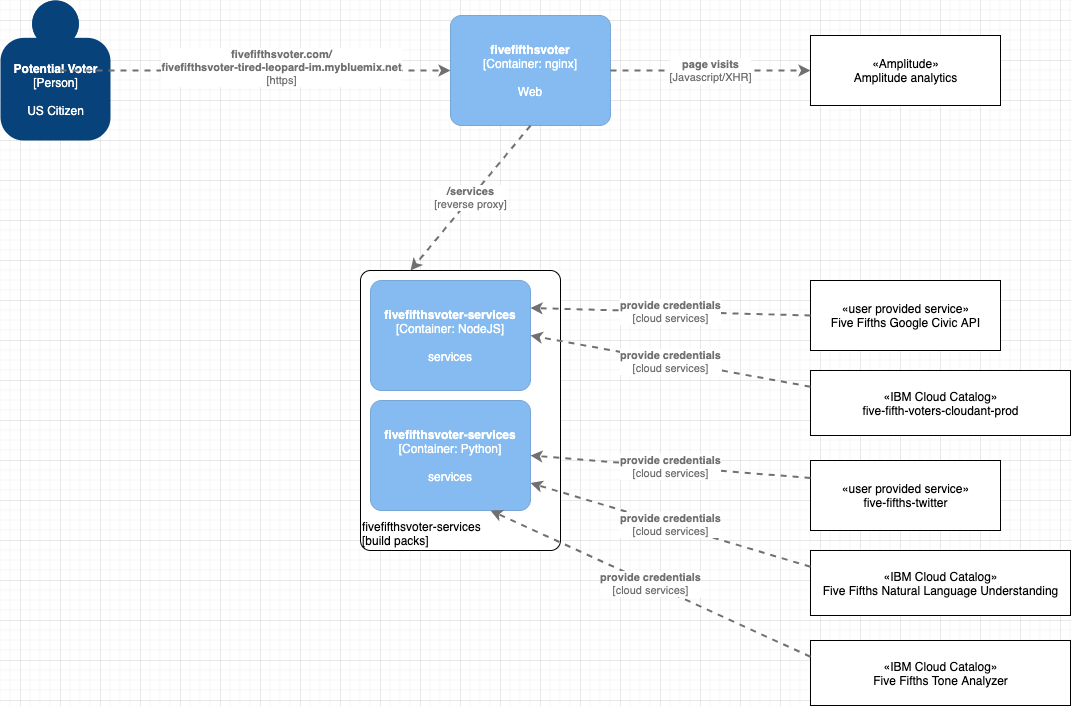

The diagram above was exported from draw.io. Its source (the exported page's mxGraphModel, read from the mxfile embedded in the PNG):
<mxGraphModel dx="1627" dy="1065" grid="1" gridSize="10" guides="1" tooltips="1" connect="1" arrows="1" fold="1" page="1" pageScale="1" pageWidth="1100" pageHeight="850" math="0" shadow="0">
  <root>
    <mxCell id="0" />
    <mxCell id="1" parent="0" />
    <object placeholders="1" c4Name="fivefifthsvoter-services" c4Type="ExecutionEnvironment" c4Application="build packs" label="&lt;div style=&quot;text-align: left&quot;&gt;%c4Name%&lt;/div&gt;&lt;div style=&quot;text-align: left&quot;&gt;[%c4Application%]&lt;/div&gt;" id="X4sr2mUsJaAG0pzrz9tb-17">
      <mxCell style="rounded=1;whiteSpace=wrap;html=1;labelBackgroundColor=none;fillColor=#ffffff;fontColor=#000000;align=left;arcSize=5;strokeColor=#000000;verticalAlign=bottom;metaEdit=1;metaData={&quot;c4Type&quot;:{&quot;editable&quot;:false}};points=[[0.25,0,0],[0.5,0,0],[0.75,0,0],[1,0.25,0],[1,0.5,0],[1,0.75,0],[0.75,1,0],[0.5,1,0],[0.25,1,0],[0,0.75,0],[0,0.5,0],[0,0.25,0]];" parent="1" vertex="1">
        <mxGeometry x="380" y="290" width="200" height="280" as="geometry" />
      </mxCell>
    </object>
    <object placeholders="1" c4Name="fivefifthsvoter-services" c4Type="Container" c4Technology="Python" c4Description="services" label="&lt;b&gt;%c4Name%&lt;/b&gt;&lt;div&gt;[%c4Type%: %c4Technology%]&lt;/div&gt;&lt;br&gt;&lt;div&gt;%c4Description%&lt;/div&gt;" id="X4sr2mUsJaAG0pzrz9tb-11">
      <mxCell style="rounded=1;whiteSpace=wrap;html=1;labelBackgroundColor=none;fillColor=#85BBF0;fontColor=#ffffff;align=center;arcSize=10;strokeColor=#78A8D8;metaEdit=1;metaData={&quot;c4Type&quot;:{&quot;editable&quot;:false}};points=[[0.25,0,0],[0.5,0,0],[0.75,0,0],[1,0.25,0],[1,0.5,0],[1,0.75,0],[0.75,1,0],[0.5,1,0],[0.25,1,0],[0,0.75,0],[0,0.5,0],[0,0.25,0]];" parent="1" vertex="1">
        <mxGeometry x="390" y="420" width="160" height="110.00000000000001" as="geometry" />
      </mxCell>
    </object>
    <object placeholders="1" c4Name="fivefifthsvoter" c4Type="Container" c4Technology="nginx" c4Description="Web" label="&lt;b&gt;%c4Name%&lt;/b&gt;&lt;div&gt;[%c4Type%: %c4Technology%]&lt;/div&gt;&lt;br&gt;&lt;div&gt;%c4Description%&lt;/div&gt;" id="X4sr2mUsJaAG0pzrz9tb-2">
      <mxCell style="rounded=1;whiteSpace=wrap;html=1;labelBackgroundColor=none;fillColor=#85BBF0;fontColor=#ffffff;align=center;arcSize=10;strokeColor=#78A8D8;metaEdit=1;metaData={&quot;c4Type&quot;:{&quot;editable&quot;:false}};points=[[0.25,0,0],[0.5,0,0],[0.75,0,0],[1,0.25,0],[1,0.5,0],[1,0.75,0],[0.75,1,0],[0.5,1,0],[0.25,1,0],[0,0.75,0],[0,0.5,0],[0,0.25,0]];" parent="1" vertex="1">
        <mxGeometry x="470" y="35" width="160" height="110.00000000000001" as="geometry" />
      </mxCell>
    </object>
    <object placeholders="1" c4Name="fivefifthsvoter-services" c4Type="Container" c4Technology="NodeJS" c4Description="services" label="&lt;b&gt;%c4Name%&lt;/b&gt;&lt;div&gt;[%c4Type%: %c4Technology%]&lt;/div&gt;&lt;br&gt;&lt;div&gt;%c4Description%&lt;/div&gt;" id="X4sr2mUsJaAG0pzrz9tb-3">
      <mxCell style="rounded=1;whiteSpace=wrap;html=1;labelBackgroundColor=none;fillColor=#85BBF0;fontColor=#ffffff;align=center;arcSize=10;strokeColor=#78A8D8;metaEdit=1;metaData={&quot;c4Type&quot;:{&quot;editable&quot;:false}};points=[[0.25,0,0],[0.5,0,0],[0.75,0,0],[1,0.25,0],[1,0.5,0],[1,0.75,0],[0.75,1,0],[0.5,1,0],[0.25,1,0],[0,0.75,0],[0,0.5,0],[0,0.25,0]];" parent="1" vertex="1">
        <mxGeometry x="390" y="300" width="160" height="110.00000000000001" as="geometry" />
      </mxCell>
    </object>
    <mxCell id="X4sr2mUsJaAG0pzrz9tb-6" value="«user provided service»&lt;br&gt;Five Fifths Google Civic API" style="html=1;" parent="1" vertex="1">
      <mxGeometry x="830" y="300" width="190" height="70" as="geometry" />
    </mxCell>
    <mxCell id="X4sr2mUsJaAG0pzrz9tb-7" value="«user provided service»&lt;br&gt;five-fifths-twitter" style="html=1;" parent="1" vertex="1">
      <mxGeometry x="830" y="480" width="190" height="70" as="geometry" />
    </mxCell>
    <mxCell id="X4sr2mUsJaAG0pzrz9tb-8" value="«IBM Cloud Catalog»&lt;br&gt;&lt;div&gt;Five Fifths Natural Language Understanding&lt;/div&gt;" style="html=1;" parent="1" vertex="1">
      <mxGeometry x="830" y="570" width="260" height="65" as="geometry" />
    </mxCell>
    <mxCell id="X4sr2mUsJaAG0pzrz9tb-9" value="«IBM Cloud Catalog»&lt;br&gt;&lt;div&gt;Five Fifths Tone Analyzer&lt;/div&gt;" style="html=1;" parent="1" vertex="1">
      <mxGeometry x="830" y="660" width="260" height="65" as="geometry" />
    </mxCell>
    <mxCell id="X4sr2mUsJaAG0pzrz9tb-10" value="«IBM Cloud Catalog»&lt;br&gt;&lt;div&gt;five-fifth-voters-cloudant-prod&lt;/div&gt;" style="html=1;" parent="1" vertex="1">
      <mxGeometry x="830" y="390" width="260" height="65" as="geometry" />
    </mxCell>
    <object placeholders="1" c4Type="Relationship" c4Technology="cloud services" c4Description="provide credentials" label="&lt;div style=&quot;text-align: left&quot;&gt;&lt;div style=&quot;text-align: center&quot;&gt;&lt;b&gt;%c4Description%&lt;/b&gt;&lt;/div&gt;&lt;div style=&quot;text-align: center&quot;&gt;[%c4Technology%]&lt;/div&gt;&lt;/div&gt;" id="X4sr2mUsJaAG0pzrz9tb-12">
      <mxCell style="edgeStyle=none;rounded=0;html=1;entryX=1;entryY=0.25;jettySize=auto;orthogonalLoop=1;strokeColor=#707070;strokeWidth=2;fontColor=#707070;jumpStyle=none;dashed=1;metaEdit=1;metaData={&quot;c4Type&quot;:{&quot;editable&quot;:false}};exitX=0;exitY=0.5;exitDx=0;exitDy=0;entryDx=0;entryDy=0;entryPerimeter=0;" parent="1" source="X4sr2mUsJaAG0pzrz9tb-6" target="X4sr2mUsJaAG0pzrz9tb-3" edge="1">
        <mxGeometry width="160" relative="1" as="geometry">
          <mxPoint x="750" y="520" as="sourcePoint" />
          <mxPoint x="910" y="520" as="targetPoint" />
        </mxGeometry>
      </mxCell>
    </object>
    <object placeholders="1" c4Type="Relationship" c4Technology="cloud services" c4Description="provide credentials" label="&lt;div style=&quot;text-align: left&quot;&gt;&lt;div style=&quot;text-align: center&quot;&gt;&lt;b&gt;%c4Description%&lt;/b&gt;&lt;/div&gt;&lt;div style=&quot;text-align: center&quot;&gt;[%c4Technology%]&lt;/div&gt;&lt;/div&gt;" id="X4sr2mUsJaAG0pzrz9tb-13">
      <mxCell style="edgeStyle=none;rounded=0;html=1;jettySize=auto;orthogonalLoop=1;strokeColor=#707070;strokeWidth=2;fontColor=#707070;jumpStyle=none;dashed=1;metaEdit=1;metaData={&quot;c4Type&quot;:{&quot;editable&quot;:false}};exitX=0;exitY=0.25;exitDx=0;exitDy=0;entryX=1;entryY=0.5;entryDx=0;entryDy=0;entryPerimeter=0;" parent="1" source="X4sr2mUsJaAG0pzrz9tb-7" target="X4sr2mUsJaAG0pzrz9tb-11" edge="1">
        <mxGeometry width="160" relative="1" as="geometry">
          <mxPoint x="840" y="345" as="sourcePoint" />
          <mxPoint x="560" y="337.5" as="targetPoint" />
        </mxGeometry>
      </mxCell>
    </object>
    <object placeholders="1" c4Type="Relationship" c4Technology="cloud services" c4Description="provide credentials" label="&lt;div style=&quot;text-align: left&quot;&gt;&lt;div style=&quot;text-align: center&quot;&gt;&lt;b&gt;%c4Description%&lt;/b&gt;&lt;/div&gt;&lt;div style=&quot;text-align: center&quot;&gt;[%c4Technology%]&lt;/div&gt;&lt;/div&gt;" id="X4sr2mUsJaAG0pzrz9tb-14">
      <mxCell style="edgeStyle=none;rounded=0;html=1;jettySize=auto;orthogonalLoop=1;strokeColor=#707070;strokeWidth=2;fontColor=#707070;jumpStyle=none;dashed=1;metaEdit=1;metaData={&quot;c4Type&quot;:{&quot;editable&quot;:false}};exitX=0;exitY=0.25;exitDx=0;exitDy=0;entryX=1;entryY=0.75;entryDx=0;entryDy=0;entryPerimeter=0;" parent="1" source="X4sr2mUsJaAG0pzrz9tb-8" target="X4sr2mUsJaAG0pzrz9tb-11" edge="1">
        <mxGeometry width="160" relative="1" as="geometry">
          <mxPoint x="840" y="417.5" as="sourcePoint" />
          <mxPoint x="550" y="431.21621621621625" as="targetPoint" />
        </mxGeometry>
      </mxCell>
    </object>
    <object placeholders="1" c4Type="Relationship" c4Technology="cloud services" c4Description="provide credentials" label="&lt;div style=&quot;text-align: left&quot;&gt;&lt;div style=&quot;text-align: center&quot;&gt;&lt;b&gt;%c4Description%&lt;/b&gt;&lt;/div&gt;&lt;div style=&quot;text-align: center&quot;&gt;[%c4Technology%]&lt;/div&gt;&lt;/div&gt;" id="X4sr2mUsJaAG0pzrz9tb-15">
      <mxCell style="edgeStyle=none;rounded=0;html=1;jettySize=auto;orthogonalLoop=1;strokeColor=#707070;strokeWidth=2;fontColor=#707070;jumpStyle=none;dashed=1;metaEdit=1;metaData={&quot;c4Type&quot;:{&quot;editable&quot;:false}};exitX=0;exitY=0.25;exitDx=0;exitDy=0;entryX=0.75;entryY=1;entryDx=0;entryDy=0;entryPerimeter=0;" parent="1" source="X4sr2mUsJaAG0pzrz9tb-9" target="X4sr2mUsJaAG0pzrz9tb-11" edge="1">
        <mxGeometry width="160" relative="1" as="geometry">
          <mxPoint x="840" y="516.25" as="sourcePoint" />
          <mxPoint x="550" y="435" as="targetPoint" />
        </mxGeometry>
      </mxCell>
    </object>
    <object placeholders="1" c4Type="Relationship" c4Technology="cloud services" c4Description="provide credentials" label="&lt;div style=&quot;text-align: left&quot;&gt;&lt;div style=&quot;text-align: center&quot;&gt;&lt;b&gt;%c4Description%&lt;/b&gt;&lt;/div&gt;&lt;div style=&quot;text-align: center&quot;&gt;[%c4Technology%]&lt;/div&gt;&lt;/div&gt;" id="X4sr2mUsJaAG0pzrz9tb-16">
      <mxCell style="edgeStyle=none;rounded=0;html=1;jettySize=auto;orthogonalLoop=1;strokeColor=#707070;strokeWidth=2;fontColor=#707070;jumpStyle=none;dashed=1;metaEdit=1;metaData={&quot;c4Type&quot;:{&quot;editable&quot;:false}};exitX=0;exitY=0.25;exitDx=0;exitDy=0;entryX=1;entryY=0.5;entryDx=0;entryDy=0;entryPerimeter=0;" parent="1" source="X4sr2mUsJaAG0pzrz9tb-10" target="X4sr2mUsJaAG0pzrz9tb-3" edge="1">
        <mxGeometry width="160" relative="1" as="geometry">
          <mxPoint x="840" y="606.25" as="sourcePoint" />
          <mxPoint x="550" y="435" as="targetPoint" />
        </mxGeometry>
      </mxCell>
    </object>
    <object placeholders="1" c4Type="Relationship" c4Technology="reverse proxy" c4Description="/services" label="&lt;div style=&quot;text-align: left&quot;&gt;&lt;div style=&quot;text-align: center&quot;&gt;&lt;b&gt;%c4Description%&lt;/b&gt;&lt;/div&gt;&lt;div style=&quot;text-align: center&quot;&gt;[%c4Technology%]&lt;/div&gt;&lt;/div&gt;" id="X4sr2mUsJaAG0pzrz9tb-18">
      <mxCell style="edgeStyle=none;rounded=0;html=1;entryX=0.25;entryY=0;jettySize=auto;orthogonalLoop=1;strokeColor=#707070;strokeWidth=2;fontColor=#707070;jumpStyle=none;dashed=1;metaEdit=1;metaData={&quot;c4Type&quot;:{&quot;editable&quot;:false}};exitX=0.5;exitY=1;exitDx=0;exitDy=0;exitPerimeter=0;entryDx=0;entryDy=0;entryPerimeter=0;" parent="1" source="X4sr2mUsJaAG0pzrz9tb-2" target="X4sr2mUsJaAG0pzrz9tb-17" edge="1">
        <mxGeometry width="160" relative="1" as="geometry">
          <mxPoint x="740" y="250" as="sourcePoint" />
          <mxPoint x="900" y="250" as="targetPoint" />
        </mxGeometry>
      </mxCell>
    </object>
    <object placeholders="1" c4Name="Potential Voter" c4Type="Person" c4Description="US Citizen" label="&lt;b&gt;%c4Name%&lt;/b&gt;&lt;div&gt;[%c4Type%]&lt;/div&gt;&lt;br&gt;&lt;div&gt;%c4Description%&lt;/div&gt;" id="X4sr2mUsJaAG0pzrz9tb-19">
      <mxCell style="html=1;dashed=0;whitespace=wrap;fillColor=#08427b;strokeColor=none;fontColor=#ffffff;shape=mxgraph.c4.person;align=center;metaEdit=1;points=[[0.5,0,0],[1,0.5,0],[1,0.75,0],[0.75,1,0],[0.5,1,0],[0.25,1,0],[0,0.75,0],[0,0.5,0]];metaData={&quot;c4Type&quot;:{&quot;editable&quot;:false}};" parent="1" vertex="1">
        <mxGeometry x="20" y="20" width="110.00000000000001" height="140" as="geometry" />
      </mxCell>
    </object>
    <object placeholders="1" c4Type="Relationship" c4Technology="https" c4Description="fivefifthsvoter.com/&#10;fivefifthsvoter-tired-leopard-im.mybluemix.net" label="&lt;div style=&quot;text-align: left&quot;&gt;&lt;div style=&quot;text-align: center&quot;&gt;&lt;b&gt;%c4Description%&lt;/b&gt;&lt;/div&gt;&lt;div style=&quot;text-align: center&quot;&gt;[%c4Technology%]&lt;/div&gt;&lt;/div&gt;" id="X4sr2mUsJaAG0pzrz9tb-20">
      <mxCell style="edgeStyle=none;rounded=0;html=1;entryX=0;entryY=0.5;jettySize=auto;orthogonalLoop=1;strokeColor=#707070;strokeWidth=2;fontColor=#707070;jumpStyle=none;dashed=1;metaEdit=1;metaData={&quot;c4Type&quot;:{&quot;editable&quot;:false}};exitX=1;exitY=0.5;exitDx=0;exitDy=0;exitPerimeter=0;entryDx=0;entryDy=0;entryPerimeter=0;" parent="1" target="X4sr2mUsJaAG0pzrz9tb-2" edge="1">
        <mxGeometry x="0.133" y="3" width="160" relative="1" as="geometry">
          <mxPoint x="80" y="90" as="sourcePoint" />
          <mxPoint x="510" y="200" as="targetPoint" />
          <mxPoint as="offset" />
        </mxGeometry>
      </mxCell>
    </object>
    <mxCell id="vWWQWpwiDGqB_VqbKJcn-1" value="«Amplitude»&lt;br&gt;Amplitude analytics" style="html=1;" vertex="1" parent="1">
      <mxGeometry x="830" y="55" width="190" height="70" as="geometry" />
    </mxCell>
    <object placeholders="1" c4Type="Relationship" c4Technology="Javascript/XHR" c4Description="page visits" label="&lt;div style=&quot;text-align: left&quot;&gt;&lt;div style=&quot;text-align: center&quot;&gt;&lt;b&gt;%c4Description%&lt;/b&gt;&lt;/div&gt;&lt;div style=&quot;text-align: center&quot;&gt;[%c4Technology%]&lt;/div&gt;&lt;/div&gt;" id="vWWQWpwiDGqB_VqbKJcn-2">
      <mxCell style="edgeStyle=none;rounded=0;html=1;entryX=0;entryY=0.5;jettySize=auto;orthogonalLoop=1;strokeColor=#707070;strokeWidth=2;fontColor=#707070;jumpStyle=none;dashed=1;metaEdit=1;metaData={&quot;c4Type&quot;:{&quot;editable&quot;:false}};exitX=1;exitY=0.5;exitDx=0;exitDy=0;exitPerimeter=0;entryDx=0;entryDy=0;" edge="1" parent="1" source="X4sr2mUsJaAG0pzrz9tb-2" target="vWWQWpwiDGqB_VqbKJcn-1">
        <mxGeometry width="160" relative="1" as="geometry">
          <mxPoint x="560" y="155" as="sourcePoint" />
          <mxPoint x="440" y="300" as="targetPoint" />
        </mxGeometry>
      </mxCell>
    </object>
  </root>
</mxGraphModel>